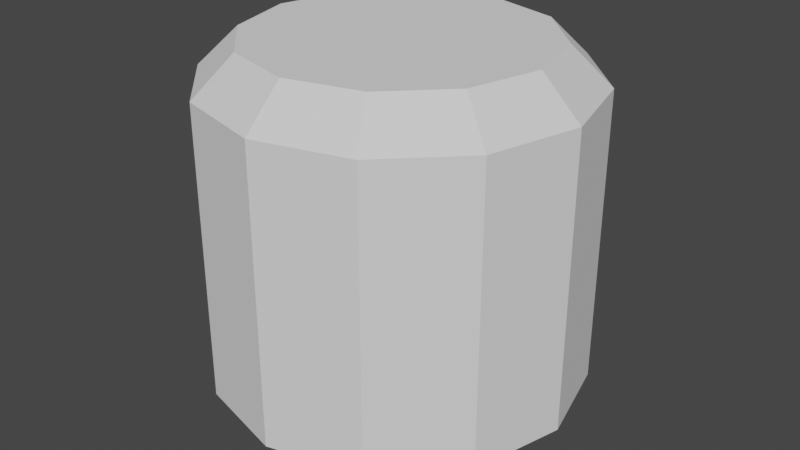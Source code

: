 # Source: BouncyTile.blend  (saved by Blender 2.93.21; exported with 4.5.12 LTS)
import bpy
from mathutils import Matrix  # noqa: F401  (used for matrix-valued properties, if any)

bpy.ops.wm.read_factory_settings(use_empty=True)
scene = bpy.context.scene
scene.name = 'Scene'

# ---- collections
col_collection = bpy.data.collections.new('Collection'); scene.collection.children.link(col_collection)

# ---- world
world_world = bpy.data.worlds.new('World'); scene.world = world_world
world_world.use_nodes = True; world_world.node_tree.nodes.clear()
_N = world_world.node_tree.nodes; _L = world_world.node_tree.links
n0 = _N.new('ShaderNodeOutputWorld'); n0.name = 'World Output'; n0.location = (300, 300)
n1 = _N.new('ShaderNodeBackground'); n1.name = 'Background'; n1.location = (10, 300)
n1.inputs[0].default_value = (0.05088, 0.05088, 0.05088, 1.0)
_L.new(n1.outputs[0], n0.inputs[0])
n0.is_active_output = True
world_world.color = (0.05088, 0.05088, 0.05088)
world_world.use_sun_shadow = False
world_world.sun_shadow_jitter_overblur = 0.0

# ---- meshes
me_cylinder = bpy.data.meshes.new('Cylinder')
me_cylinder.from_pydata([(3.725e-09, 0.7857, -1.0), (0.0, 1.0, -0.793), (3.725e-09, 0.7857, 1.0), (0.0, 1.0, 0.793), (0.3928, 0.6804, -1.0), (0.5, 0.866, -0.793), (0.3928, 0.6804, 1.0), (0.5, 0.866, 0.793), (0.6804, 0.3928, -1.0), (0.866, 0.5, -0.793), (0.6804, 0.3928, 1.0), (0.866, 0.5, 0.793), (0.7857, -2.235e-08, -1.0), (1.0, -4.371e-08, -0.793), (0.7857, -1.863e-08, 1.0), (1.0, -4.371e-08, 0.793), (0.6804, -0.3928, -1.0), (0.866, -0.5, -0.793), (0.6804, -0.3928, 1.0), (0.866, -0.5, 0.793), (0.3928, -0.6804, -1.0), (0.5, -0.866, -0.793), (0.3928, -0.6804, 1.0), (0.5, -0.866, 0.793), (-1.751e-07, -0.7857, -1.0), (-8.742e-08, -1.0, -0.793), (-1.751e-07, -0.7857, 1.0), (-8.742e-08, -1.0, 0.793), (-0.3928, -0.6804, -1.0), (-0.5, -0.866, -0.793), (-0.3928, -0.6804, 1.0), (-0.5, -0.866, 0.793), (-0.6804, -0.3928, -1.0), (-0.866, -0.5, -0.793), (-0.6804, -0.3928, 1.0), (-0.866, -0.5, 0.793), (-0.7857, 1.118e-08, -1.0), (-1.0, 1.192e-08, -0.793), (-0.7857, 7.451e-09, 1.0), (-1.0, 1.192e-08, 0.793), (-0.6804, 0.3928, -1.0), (-0.866, 0.5, -0.793), (-0.6804, 0.3928, 1.0), (-0.866, 0.5, 0.793), (-0.3928, 0.6804, -1.0), (-0.5, 0.866, -0.793), (-0.3928, 0.6804, 1.0), (-0.5, 0.866, 0.793)], [], [(45, 47, 3, 1), (9, 11, 15, 13), (13, 15, 19, 17), (17, 19, 23, 21), (21, 23, 27, 25), (25, 27, 31, 29), (29, 31, 35, 33), (33, 35, 39, 37), (37, 39, 43, 41), (41, 43, 47, 45), (5, 7, 11, 9), (6, 2, 46, 42, 38, 34, 30, 26, 22, 18, 14, 10), (1, 3, 7, 5), (1, 5, 4, 0), (7, 3, 2, 6), (5, 9, 8, 4), (11, 7, 6, 10), (9, 13, 12, 8), (15, 11, 10, 14), (13, 17, 16, 12), (19, 15, 14, 18), (17, 21, 20, 16), (23, 19, 18, 22), (21, 25, 24, 20), (27, 23, 22, 26), (25, 29, 28, 24), (31, 27, 26, 30), (29, 33, 32, 28), (35, 31, 30, 34), (33, 37, 36, 32), (39, 35, 34, 38), (37, 41, 40, 36), (43, 39, 38, 42), (41, 45, 44, 40), (47, 43, 42, 46), (45, 1, 0, 44), (3, 47, 46, 2), (0, 4, 8, 12, 16, 20, 24, 28, 32, 36, 40, 44)])
_uv = me_cylinder.uv_layers.new(name='UVMap')
_uv.uv.foreach_set('vector', [0.08333, 0.5518, 0.08333, 0.9482, 7.451e-08, 0.9482, 7.451e-08, 0.5518, 0.8333, 0.5518, 0.8333, 0.9482, 0.75, 0.9482, 0.75, 0.5518, 0.75, 0.5518, 0.75, 0.9482, 0.6667, 0.9482, 0.6667, 0.5518, 0.6667, 0.5518, 0.6667, 0.9482, 0.5833, 0.9482, 0.5833, 0.5518, 0.5833, 0.5518, 0.5833, 0.9482, 0.5, 0.9482, 0.5, 0.5518, 0.5, 0.5518, 0.5, 0.9482, 0.4167, 0.9482, 0.4167, 0.5518, 0.4167, 0.5518, 0.4167, 0.9482, 0.3333, 0.9482, 0.3333, 0.5518, 0.3333, 0.5518, 0.3333, 0.9482, 0.25, 0.9482, 0.25, 0.5518, 0.25, 0.5518, 0.25, 0.9482, 0.1667, 0.9482, 0.1667, 0.5518, 0.1667, 0.5518, 0.1667, 0.9482, 0.08333, 0.9482, 0.08333, 0.5518, 0.9167, 0.5518, 0.9167, 0.9482, 0.8333, 0.9482, 0.8333, 0.5518, 0.3443, 0.4133, 0.25, 0.4386, 0.1557, 0.4133, 0.0867, 0.3443, 0.06144, 0.25, 0.0867, 0.1557, 0.1557, 0.0867, 0.25, 0.06144, 0.3443, 0.0867, 0.4133, 0.1557, 0.4386, 0.25, 0.4133, 0.3443, 1.0, 0.5518, 1.0, 0.9482, 0.9167, 0.9482, 0.9167, 0.5518, 1.0, 0.5518, 0.9167, 0.5518, 0.9256, 0.5, 0.9911, 0.5, 0.9167, 0.9482, 1.0, 0.9482, 0.9911, 1.0, 0.9256, 1.0, 0.9167, 0.5518, 0.8333, 0.5518, 0.8423, 0.5, 0.9077, 0.5, 0.8333, 0.9482, 0.9167, 0.9482, 0.9077, 1.0, 0.8423, 1.0, 0.8333, 0.5518, 0.75, 0.5518, 0.7589, 0.5, 0.8244, 0.5, 0.75, 0.9482, 0.8333, 0.9482, 0.8244, 1.0, 0.7589, 1.0, 0.75, 0.5518, 0.6667, 0.5518, 0.6756, 0.5, 0.7411, 0.5, 0.6667, 0.9482, 0.75, 0.9482, 0.7411, 1.0, 0.6756, 1.0, 0.6667, 0.5518, 0.5833, 0.5518, 0.5923, 0.5, 0.6577, 0.5, 0.5833, 0.9482, 0.6667, 0.9482, 0.6577, 1.0, 0.5923, 1.0, 0.5833, 0.5518, 0.5, 0.5518, 0.5089, 0.5, 0.5744, 0.5, 0.5, 0.9482, 0.5833, 0.9482, 0.5744, 1.0, 0.5089, 1.0, 0.5, 0.5518, 0.4167, 0.5518, 0.4256, 0.5, 0.4911, 0.5, 0.4167, 0.9482, 0.5, 0.9482, 0.4911, 1.0, 0.4256, 1.0, 0.4167, 0.5518, 0.3333, 0.5518, 0.3423, 0.5, 0.4077, 0.5, 0.3333, 0.9482, 0.4167, 0.9482, 0.4077, 1.0, 0.3423, 1.0, 0.3333, 0.5518, 0.25, 0.5518, 0.2589, 0.5, 0.3244, 0.5, 0.25, 0.9482, 0.3333, 0.9482, 0.3244, 1.0, 0.2589, 1.0, 0.25, 0.5518, 0.1667, 0.5518, 0.1756, 0.5, 0.2411, 0.5, 0.1667, 0.9482, 0.25, 0.9482, 0.2411, 1.0, 0.1756, 1.0, 0.1667, 0.5518, 0.08333, 0.5518, 0.09226, 0.5, 0.1577, 0.5, 0.08333, 0.9482, 0.1667, 0.9482, 0.1577, 1.0, 0.09226, 1.0, 0.08333, 0.5518, 7.451e-08, 0.5518, 0.00893, 0.5, 0.0744, 0.5, 7.451e-08, 0.9482, 0.08333, 0.9482, 0.0744, 1.0, 0.00893, 1.0, 0.75, 0.4386, 0.8443, 0.4133, 0.9133, 0.3443, 0.9386, 0.25, 0.9133, 0.1557, 0.8443, 0.0867, 0.75, 0.06144, 0.6557, 0.0867, 0.5867, 0.1557, 0.5614, 0.25, 0.5867, 0.3443, 0.6557, 0.4133])
me_cylinder.use_remesh_fix_poles = True
me_cylinder.use_remesh_preserve_attributes = False
me_cylinder.update()

# ---- objects
ob_cylinder = bpy.data.objects.new('Cylinder', me_cylinder)

# ---- transforms, parenting, visibility, modifiers, constraints
ob_cylinder.location = (0.0, 0.0, 0.0)

# ---- collection membership
col_collection.objects.link(ob_cylinder)

# ---- scene / render settings (as saved in the file)
scene.frame_start = 1; scene.frame_end = 250; scene.frame_set(1)
scene.render.engine = 'BLENDER_EEVEE_NEXT'
scene.cycles.use_denoising = False
scene.cycles.samples = 128
scene.cycles.sampling_pattern = 'TABULATED_SOBOL'
scene.cycles.use_adaptive_sampling = False
scene.cycles.use_light_tree = False
scene.view_settings.view_transform = 'Filmic'
bpy.context.view_layer.update()

# ---- added for rendering (the .blend has no active camera and no usable light): camera, sun
cam_auto = bpy.data.cameras.new('AutoCamera')
cam_auto.lens = 50.0
cam_auto.sensor_width = 36.0
cam_auto.clip_end = 1000.0
ob_auto_camera = bpy.data.objects.new('AutoCamera', cam_auto)
scene.collection.objects.link(ob_auto_camera)
ob_auto_camera.location = (3.20507, -3.84609, 2.56406)
ob_auto_camera.rotation_euler = (1.09748, -7.21219e-08, 0.694738)
scene.camera = ob_auto_camera
light_auto_sun = bpy.data.lights.new('AutoSun', 'SUN')
light_auto_sun.energy = 3.0
light_auto_sun.angle = 0.0523599
ob_auto_sun = bpy.data.objects.new('AutoSun', light_auto_sun)
scene.collection.objects.link(ob_auto_sun)
ob_auto_sun.rotation_euler = (0.872665, 0.174533, 0.523599)
bpy.context.view_layer.update()
